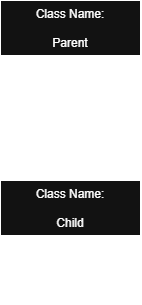

The diagram above was exported from draw.io. Its source (the exported page's mxGraphModel, read from the mxfile embedded in the PNG):
<mxGraphModel dx="1451" dy="792" grid="1" gridSize="10" guides="1" tooltips="1" connect="1" arrows="1" fold="1" page="1" pageScale="1" pageWidth="850" pageHeight="1100" math="0" shadow="0">
  <root>
    <mxCell id="0" />
    <mxCell id="1" parent="0" />
    <mxCell id="P_mRwzevNG25OH5331KZ-7" parent="1" style="swimlane;fontStyle=0;align=center;verticalAlign=top;childLayout=stackLayout;horizontal=1;startSize=55;horizontalStack=0;resizeParent=1;resizeParentMax=0;resizeLast=0;collapsible=0;marginBottom=0;html=1;whiteSpace=wrap;" value="Class Name:&lt;br&gt;&lt;br&gt;Parent" vertex="1">
      <mxGeometry height="123" width="140" x="355" y="40" as="geometry" />
    </mxCell>
    <mxCell id="P_mRwzevNG25OH5331KZ-8" parent="P_mRwzevNG25OH5331KZ-7" style="text;html=1;strokeColor=none;fillColor=none;align=center;verticalAlign=middle;spacingLeft=4;spacingRight=4;overflow=hidden;rotatable=0;points=[[0,0.5],[1,0.5]];portConstraint=eastwest;whiteSpace=wrap;" value="attributes" vertex="1">
      <mxGeometry height="20" width="140" y="55" as="geometry" />
    </mxCell>
    <mxCell id="P_mRwzevNG25OH5331KZ-12" parent="P_mRwzevNG25OH5331KZ-7" style="line;strokeWidth=1;fillColor=none;align=left;verticalAlign=middle;spacingTop=-1;spacingLeft=3;spacingRight=3;rotatable=0;labelPosition=right;points=[];portConstraint=eastwest;labelPerimeter=1;" value="" vertex="1">
      <mxGeometry height="8" width="140" y="75" as="geometry" />
    </mxCell>
    <mxCell id="P_mRwzevNG25OH5331KZ-13" parent="P_mRwzevNG25OH5331KZ-7" style="text;html=1;strokeColor=none;fillColor=none;align=center;verticalAlign=middle;spacingLeft=4;spacingRight=4;overflow=hidden;rotatable=0;points=[[0,0.5],[1,0.5]];portConstraint=eastwest;whiteSpace=wrap;" value="methods" vertex="1">
      <mxGeometry height="20" width="140" y="83" as="geometry" />
    </mxCell>
    <mxCell id="P_mRwzevNG25OH5331KZ-14" parent="P_mRwzevNG25OH5331KZ-7" style="text;html=1;strokeColor=none;fillColor=none;align=left;verticalAlign=middle;spacingLeft=4;spacingRight=4;overflow=hidden;rotatable=0;points=[[0,0.5],[1,0.5]];portConstraint=eastwest;whiteSpace=wrap;" value="+ func1" vertex="1">
      <mxGeometry height="20" width="140" y="103" as="geometry" />
    </mxCell>
    <mxCell id="P_mRwzevNG25OH5331KZ-24" edge="1" parent="1" source="P_mRwzevNG25OH5331KZ-16" style="edgeStyle=orthogonalEdgeStyle;rounded=0;orthogonalLoop=1;jettySize=auto;html=1;exitX=0.5;exitY=0;exitDx=0;exitDy=0;defaultLabelBackgroundColor=gap;" target="P_mRwzevNG25OH5331KZ-14">
      <mxGeometry relative="1" x="-0.3641" as="geometry">
        <Array as="points">
          <mxPoint x="425" y="180.17" />
          <mxPoint x="425" y="153" />
        </Array>
      </mxGeometry>
    </mxCell>
    <mxCell id="P_mRwzevNG25OH5331KZ-16" parent="1" style="swimlane;fontStyle=0;align=center;verticalAlign=top;childLayout=stackLayout;horizontal=1;startSize=55;horizontalStack=0;resizeParent=1;resizeParentMax=0;resizeLast=0;collapsible=0;marginBottom=0;html=1;whiteSpace=wrap;" value="Class Name:&lt;div&gt;&lt;br&gt;&lt;/div&gt;&lt;div&gt;Child&lt;/div&gt;" vertex="1">
      <mxGeometry height="123" width="140" x="355" y="220" as="geometry" />
    </mxCell>
    <mxCell id="P_mRwzevNG25OH5331KZ-17" parent="P_mRwzevNG25OH5331KZ-16" style="text;html=1;strokeColor=none;fillColor=none;align=center;verticalAlign=middle;spacingLeft=4;spacingRight=4;overflow=hidden;rotatable=0;points=[[0,0.5],[1,0.5]];portConstraint=eastwest;whiteSpace=wrap;" value="attributes" vertex="1">
      <mxGeometry height="20" width="140" y="55" as="geometry" />
    </mxCell>
    <mxCell id="P_mRwzevNG25OH5331KZ-21" parent="P_mRwzevNG25OH5331KZ-16" style="line;strokeWidth=1;fillColor=none;align=left;verticalAlign=middle;spacingTop=-1;spacingLeft=3;spacingRight=3;rotatable=0;labelPosition=right;points=[];portConstraint=eastwest;labelPerimeter=1;" value="" vertex="1">
      <mxGeometry height="8" width="140" y="75" as="geometry" />
    </mxCell>
    <mxCell id="P_mRwzevNG25OH5331KZ-22" parent="P_mRwzevNG25OH5331KZ-16" style="text;html=1;strokeColor=none;fillColor=none;align=center;verticalAlign=middle;spacingLeft=4;spacingRight=4;overflow=hidden;rotatable=0;points=[[0,0.5],[1,0.5]];portConstraint=eastwest;whiteSpace=wrap;" value="operations" vertex="1">
      <mxGeometry height="20" width="140" y="83" as="geometry" />
    </mxCell>
    <mxCell id="P_mRwzevNG25OH5331KZ-23" parent="P_mRwzevNG25OH5331KZ-16" style="text;html=1;strokeColor=none;fillColor=none;align=left;verticalAlign=middle;spacingLeft=4;spacingRight=4;overflow=hidden;rotatable=0;points=[[0,0.5],[1,0.5]];portConstraint=eastwest;whiteSpace=wrap;" value="operation1" vertex="1">
      <mxGeometry height="20" width="140" y="103" as="geometry" />
    </mxCell>
  </root>
</mxGraphModel>